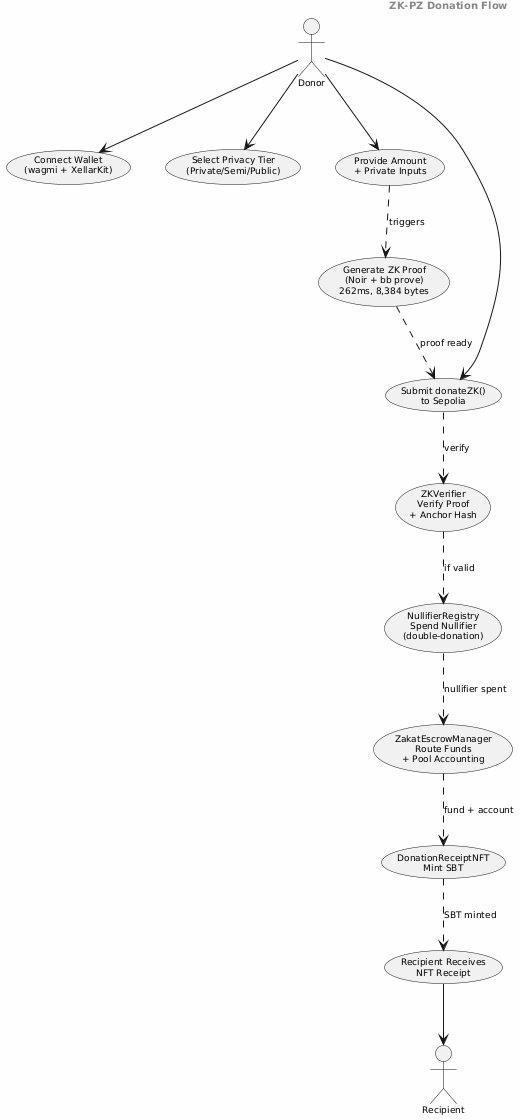

The diagram above was rendered by PlantUML. Its source (embedded in the PNG):
@startuml
skinparam backgroundColor #FEFEFE
skinparam shadowing false
skinparam defaultFontName Arial
skinparam defaultFontSize 9
skinparam usecasePadding 2

header <b>ZK-PZ Donation Flow</b>

actor Donor
actor Recipient

usecase UC1 as "Connect Wallet\n(wagmi + XellarKit)"
usecase UC2 as "Select Privacy Tier\n(Private/Semi/Public)"
usecase UC3 as "Provide Amount\n+ Private Inputs"
usecase UC4 as "Generate ZK Proof\n(Noir + bb prove)\n262ms, 8,384 bytes"
usecase UC5 as "Submit donateZK()\nto Sepolia"
usecase UC6 as "ZKVerifier\nVerify Proof\n+ Anchor Hash"
usecase UC7 as "NullifierRegistry\nSpend Nullifier\n(double-donation)"
usecase UC8 as "ZakatEscrowManager\nRoute Funds\n+ Pool Accounting"
usecase UC9 as "DonationReceiptNFT\nMint SBT"
usecase UC10 as "Recipient Receives\nNFT Receipt"

Donor --> UC1
Donor --> UC2
Donor --> UC3
UC3 ..> UC4 : triggers
UC4 ..> UC5 : proof ready
Donor --> UC5
UC5 ..> UC6 : verify
UC6 ..> UC7 : if valid
UC7 ..> UC8 : nullifier spent
UC8 ..> UC9 : fund + account
UC9 ..> UC10 : SBT minted
UC10 --> Recipient

@enduml